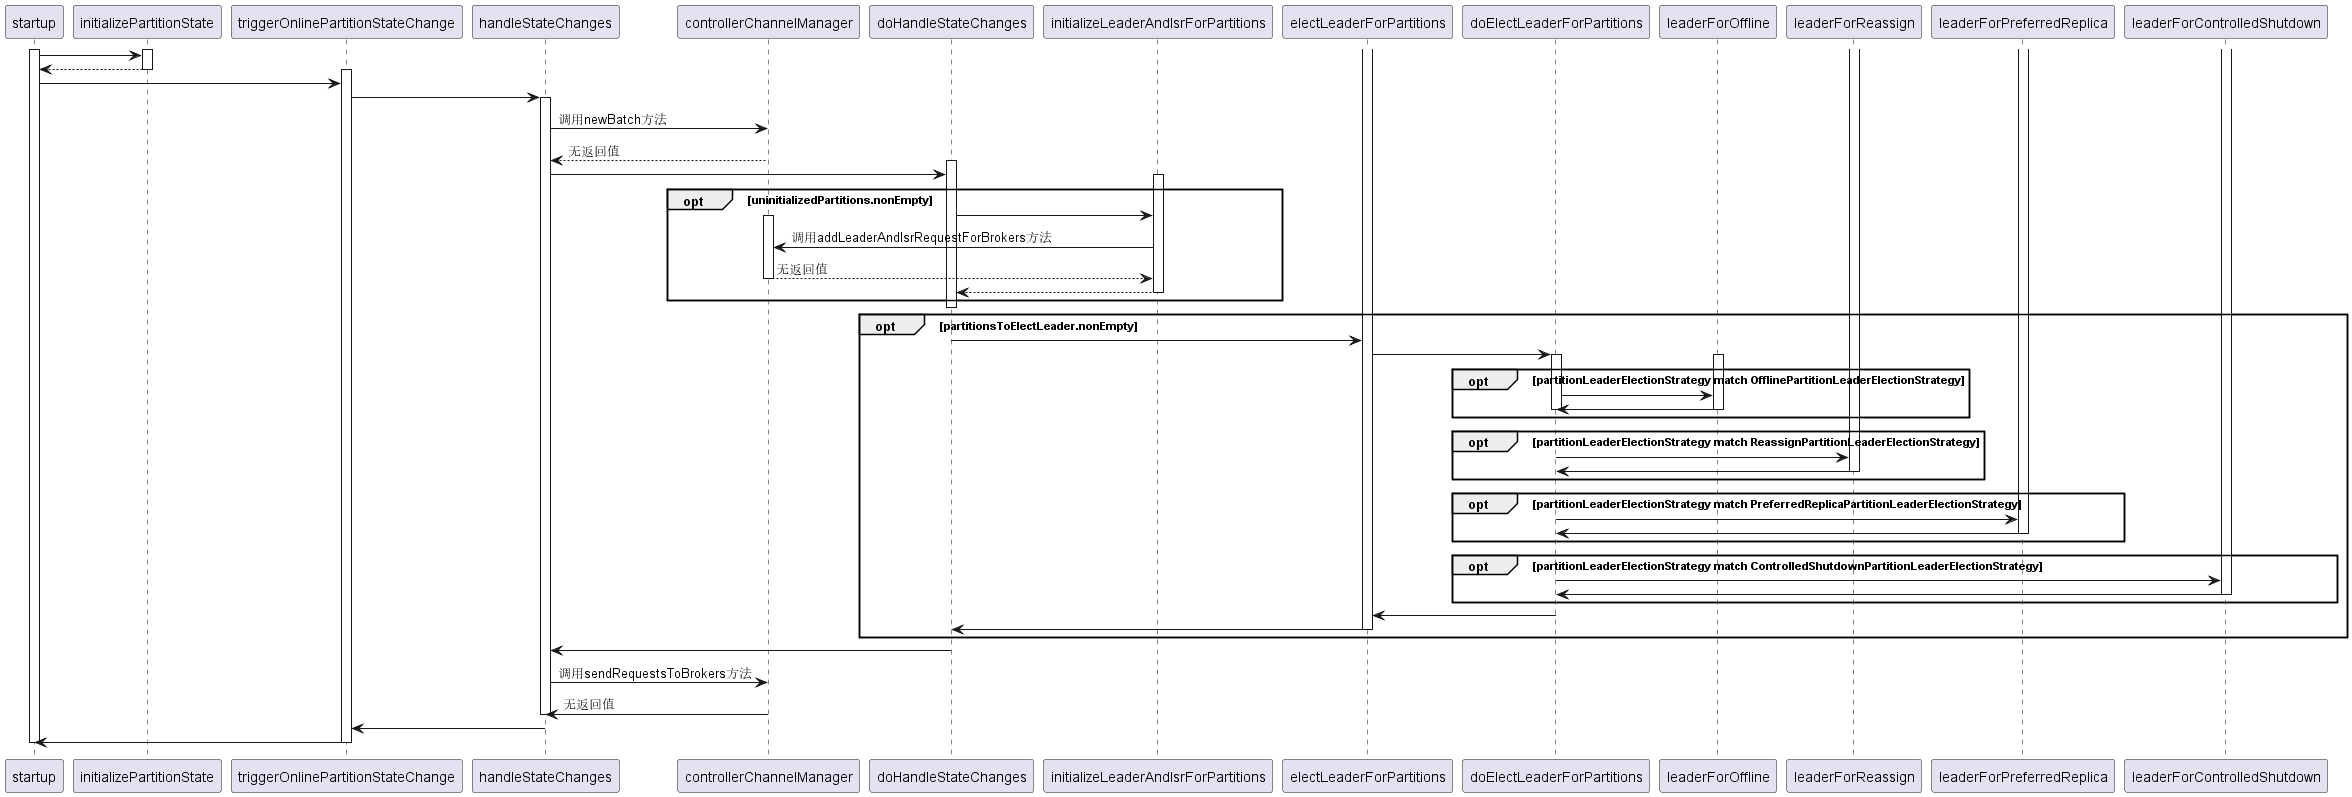

The diagram above was rendered by PlantUML. Its source (embedded in the PNG):
@startuml
activate startup
activate initializePartitionState
startup-> initializePartitionState:
initializePartitionState--> startup:
deactivate initializePartitionState

activate triggerOnlinePartitionStateChange
startup-> triggerOnlinePartitionStateChange
triggerOnlinePartitionStateChange-> handleStateChanges 

activate handleStateChanges
handleStateChanges-> controllerChannelManager: 调用newBatch方法
controllerChannelManager--> handleStateChanges:无返回值

activate doHandleStateChanges
handleStateChanges-> doHandleStateChanges

opt uninitializedPartitions.nonEmpty
activate initializeLeaderAndIsrForPartitions
doHandleStateChanges-> initializeLeaderAndIsrForPartitions
activate controllerChannelManager
initializeLeaderAndIsrForPartitions-> controllerChannelManager: 调用addLeaderAndIsrRequestForBrokers方法
controllerChannelManager--> initializeLeaderAndIsrForPartitions: 无返回值
deactivate controllerChannelManager
initializeLeaderAndIsrForPartitions--> doHandleStateChanges
deactivate initializeLeaderAndIsrForPartitions
end
deactivate doHandleStateChanges

opt partitionsToElectLeader.nonEmpty
activate doHandleStateChanges
activate electLeaderForPartitions
doHandleStateChanges-> electLeaderForPartitions
electLeaderForPartitions-> doElectLeaderForPartitions

opt partitionLeaderElectionStrategy match OfflinePartitionLeaderElectionStrategy
activate doElectLeaderForPartitions
activate leaderForOffline
doElectLeaderForPartitions-> leaderForOffline
leaderForOffline-> doElectLeaderForPartitions
deactivate doElectLeaderForPartitions
deactivate leaderForOffline
end
opt partitionLeaderElectionStrategy match ReassignPartitionLeaderElectionStrategy
activate doElectLeaderForPartitions
activate leaderForReassign
doElectLeaderForPartitions-> leaderForReassign
leaderForReassign-> doElectLeaderForPartitions
deactivate doElectLeaderForPartitions
deactivate leaderForReassign
end
opt partitionLeaderElectionStrategy match PreferredReplicaPartitionLeaderElectionStrategy
activate doElectLeaderForPartitions
activate leaderForPreferredReplica 
doElectLeaderForPartitions-> leaderForPreferredReplica 
leaderForPreferredReplica-> doElectLeaderForPartitions
deactivate doElectLeaderForPartitions
deactivate leaderForPreferredReplica 
end
opt partitionLeaderElectionStrategy match ControlledShutdownPartitionLeaderElectionStrategy
activate doElectLeaderForPartitions
activate leaderForControlledShutdown
doElectLeaderForPartitions-> leaderForControlledShutdown
leaderForControlledShutdown-> doElectLeaderForPartitions 
deactivate doElectLeaderForPartitions
deactivate leaderForControlledShutdown
end

doElectLeaderForPartitions-> electLeaderForPartitions 
electLeaderForPartitions-> doHandleStateChanges
deactivate electLeaderForPartitions
end

doHandleStateChanges-> handleStateChanges
deactivate doHandleStateChanges

handleStateChanges-> controllerChannelManager: 调用sendRequestsToBrokers方法
controllerChannelManager-> handleStateChanges:无返回值
deactivate handleStateChanges

handleStateChanges-> triggerOnlinePartitionStateChange 
triggerOnlinePartitionStateChange-> startup
deactivate triggerOnlinePartitionStateChange
deactivate startup

@enduml